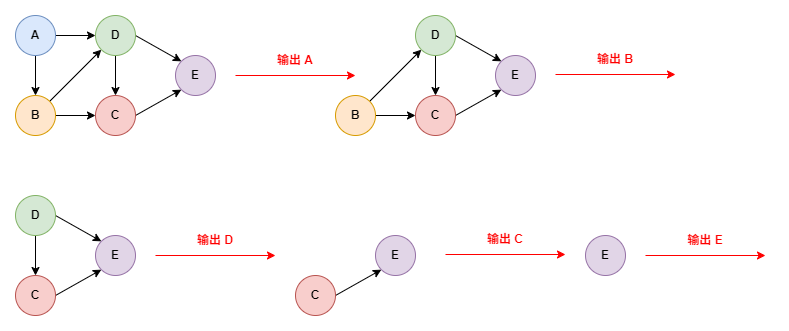

The diagram above was exported from draw.io. Its source (the exported page's mxGraphModel, read from the mxfile embedded in the PNG):
<mxGraphModel dx="1208" dy="702" grid="1" gridSize="10" guides="1" tooltips="1" connect="1" arrows="1" fold="1" page="1" pageScale="1" pageWidth="850" pageHeight="1100" math="0" shadow="0">
  <root>
    <mxCell id="0" />
    <mxCell id="1" parent="0" />
    <mxCell id="6XaGseGxNPZ3xupMx_-k-6" style="edgeStyle=orthogonalEdgeStyle;rounded=0;orthogonalLoop=1;jettySize=auto;html=1;exitX=0.5;exitY=1;exitDx=0;exitDy=0;" edge="1" parent="1" source="6XaGseGxNPZ3xupMx_-k-1" target="6XaGseGxNPZ3xupMx_-k-2">
      <mxGeometry relative="1" as="geometry" />
    </mxCell>
    <mxCell id="6XaGseGxNPZ3xupMx_-k-7" style="edgeStyle=orthogonalEdgeStyle;rounded=0;orthogonalLoop=1;jettySize=auto;html=1;exitX=1;exitY=0.5;exitDx=0;exitDy=0;" edge="1" parent="1" source="6XaGseGxNPZ3xupMx_-k-1" target="6XaGseGxNPZ3xupMx_-k-3">
      <mxGeometry relative="1" as="geometry" />
    </mxCell>
    <mxCell id="6XaGseGxNPZ3xupMx_-k-1" value="&lt;b&gt;A&lt;/b&gt;" style="ellipse;whiteSpace=wrap;html=1;aspect=fixed;fillColor=#dae8fc;strokeColor=#6c8ebf;" vertex="1" parent="1">
      <mxGeometry x="100" y="140" width="40" height="40" as="geometry" />
    </mxCell>
    <mxCell id="6XaGseGxNPZ3xupMx_-k-8" style="rounded=0;orthogonalLoop=1;jettySize=auto;html=1;exitX=1;exitY=0;exitDx=0;exitDy=0;entryX=0;entryY=1;entryDx=0;entryDy=0;" edge="1" parent="1" source="6XaGseGxNPZ3xupMx_-k-2" target="6XaGseGxNPZ3xupMx_-k-3">
      <mxGeometry relative="1" as="geometry" />
    </mxCell>
    <mxCell id="6XaGseGxNPZ3xupMx_-k-9" style="edgeStyle=orthogonalEdgeStyle;rounded=0;orthogonalLoop=1;jettySize=auto;html=1;exitX=1;exitY=0.5;exitDx=0;exitDy=0;entryX=0;entryY=0.5;entryDx=0;entryDy=0;" edge="1" parent="1" source="6XaGseGxNPZ3xupMx_-k-2" target="6XaGseGxNPZ3xupMx_-k-4">
      <mxGeometry relative="1" as="geometry" />
    </mxCell>
    <mxCell id="6XaGseGxNPZ3xupMx_-k-2" value="&lt;b&gt;B&lt;/b&gt;" style="ellipse;whiteSpace=wrap;html=1;aspect=fixed;fillColor=#ffe6cc;strokeColor=#d79b00;" vertex="1" parent="1">
      <mxGeometry x="100" y="220" width="40" height="40" as="geometry" />
    </mxCell>
    <mxCell id="6XaGseGxNPZ3xupMx_-k-10" style="edgeStyle=orthogonalEdgeStyle;rounded=0;orthogonalLoop=1;jettySize=auto;html=1;exitX=0.5;exitY=1;exitDx=0;exitDy=0;" edge="1" parent="1" source="6XaGseGxNPZ3xupMx_-k-3" target="6XaGseGxNPZ3xupMx_-k-4">
      <mxGeometry relative="1" as="geometry" />
    </mxCell>
    <mxCell id="6XaGseGxNPZ3xupMx_-k-13" style="rounded=0;orthogonalLoop=1;jettySize=auto;html=1;exitX=1;exitY=0.5;exitDx=0;exitDy=0;entryX=0;entryY=0;entryDx=0;entryDy=0;" edge="1" parent="1" source="6XaGseGxNPZ3xupMx_-k-3" target="6XaGseGxNPZ3xupMx_-k-5">
      <mxGeometry relative="1" as="geometry" />
    </mxCell>
    <mxCell id="6XaGseGxNPZ3xupMx_-k-3" value="&lt;b&gt;D&lt;/b&gt;" style="ellipse;whiteSpace=wrap;html=1;aspect=fixed;fillColor=#d5e8d4;strokeColor=#82b366;" vertex="1" parent="1">
      <mxGeometry x="180" y="140" width="40" height="40" as="geometry" />
    </mxCell>
    <mxCell id="6XaGseGxNPZ3xupMx_-k-14" style="rounded=0;orthogonalLoop=1;jettySize=auto;html=1;exitX=1;exitY=0.5;exitDx=0;exitDy=0;entryX=0;entryY=1;entryDx=0;entryDy=0;" edge="1" parent="1" source="6XaGseGxNPZ3xupMx_-k-4" target="6XaGseGxNPZ3xupMx_-k-5">
      <mxGeometry relative="1" as="geometry" />
    </mxCell>
    <mxCell id="6XaGseGxNPZ3xupMx_-k-4" value="&lt;b&gt;C&lt;/b&gt;" style="ellipse;whiteSpace=wrap;html=1;aspect=fixed;fillColor=#f8cecc;strokeColor=#b85450;" vertex="1" parent="1">
      <mxGeometry x="180" y="220" width="40" height="40" as="geometry" />
    </mxCell>
    <mxCell id="6XaGseGxNPZ3xupMx_-k-5" value="&lt;b&gt;E&lt;/b&gt;" style="ellipse;whiteSpace=wrap;html=1;aspect=fixed;fillColor=#e1d5e7;strokeColor=#9673a6;" vertex="1" parent="1">
      <mxGeometry x="260" y="180" width="40" height="40" as="geometry" />
    </mxCell>
    <mxCell id="6XaGseGxNPZ3xupMx_-k-19" style="rounded=0;orthogonalLoop=1;jettySize=auto;html=1;exitX=1;exitY=0;exitDx=0;exitDy=0;entryX=0;entryY=1;entryDx=0;entryDy=0;" edge="1" parent="1" source="6XaGseGxNPZ3xupMx_-k-21" target="6XaGseGxNPZ3xupMx_-k-24">
      <mxGeometry relative="1" as="geometry" />
    </mxCell>
    <mxCell id="6XaGseGxNPZ3xupMx_-k-20" style="edgeStyle=orthogonalEdgeStyle;rounded=0;orthogonalLoop=1;jettySize=auto;html=1;exitX=1;exitY=0.5;exitDx=0;exitDy=0;entryX=0;entryY=0.5;entryDx=0;entryDy=0;" edge="1" parent="1" source="6XaGseGxNPZ3xupMx_-k-21" target="6XaGseGxNPZ3xupMx_-k-26">
      <mxGeometry relative="1" as="geometry" />
    </mxCell>
    <mxCell id="6XaGseGxNPZ3xupMx_-k-21" value="&lt;b&gt;B&lt;/b&gt;" style="ellipse;whiteSpace=wrap;html=1;aspect=fixed;fillColor=#ffe6cc;strokeColor=#d79b00;" vertex="1" parent="1">
      <mxGeometry x="420" y="220" width="40" height="40" as="geometry" />
    </mxCell>
    <mxCell id="6XaGseGxNPZ3xupMx_-k-22" style="edgeStyle=orthogonalEdgeStyle;rounded=0;orthogonalLoop=1;jettySize=auto;html=1;exitX=0.5;exitY=1;exitDx=0;exitDy=0;" edge="1" parent="1" source="6XaGseGxNPZ3xupMx_-k-24" target="6XaGseGxNPZ3xupMx_-k-26">
      <mxGeometry relative="1" as="geometry" />
    </mxCell>
    <mxCell id="6XaGseGxNPZ3xupMx_-k-23" style="rounded=0;orthogonalLoop=1;jettySize=auto;html=1;exitX=1;exitY=0.5;exitDx=0;exitDy=0;entryX=0;entryY=0;entryDx=0;entryDy=0;" edge="1" parent="1" source="6XaGseGxNPZ3xupMx_-k-24" target="6XaGseGxNPZ3xupMx_-k-27">
      <mxGeometry relative="1" as="geometry" />
    </mxCell>
    <mxCell id="6XaGseGxNPZ3xupMx_-k-24" value="&lt;b&gt;D&lt;/b&gt;" style="ellipse;whiteSpace=wrap;html=1;aspect=fixed;fillColor=#d5e8d4;strokeColor=#82b366;" vertex="1" parent="1">
      <mxGeometry x="500" y="140" width="40" height="40" as="geometry" />
    </mxCell>
    <mxCell id="6XaGseGxNPZ3xupMx_-k-25" style="rounded=0;orthogonalLoop=1;jettySize=auto;html=1;exitX=1;exitY=0.5;exitDx=0;exitDy=0;entryX=0;entryY=1;entryDx=0;entryDy=0;" edge="1" parent="1" source="6XaGseGxNPZ3xupMx_-k-26" target="6XaGseGxNPZ3xupMx_-k-27">
      <mxGeometry relative="1" as="geometry" />
    </mxCell>
    <mxCell id="6XaGseGxNPZ3xupMx_-k-26" value="&lt;b&gt;C&lt;/b&gt;" style="ellipse;whiteSpace=wrap;html=1;aspect=fixed;fillColor=#f8cecc;strokeColor=#b85450;" vertex="1" parent="1">
      <mxGeometry x="500" y="220" width="40" height="40" as="geometry" />
    </mxCell>
    <mxCell id="6XaGseGxNPZ3xupMx_-k-27" value="&lt;b&gt;E&lt;/b&gt;" style="ellipse;whiteSpace=wrap;html=1;aspect=fixed;fillColor=#e1d5e7;strokeColor=#9673a6;" vertex="1" parent="1">
      <mxGeometry x="580" y="180" width="40" height="40" as="geometry" />
    </mxCell>
    <mxCell id="6XaGseGxNPZ3xupMx_-k-33" value="" style="rounded=0;whiteSpace=wrap;html=1;fillColor=none;strokeColor=none;" vertex="1" parent="1">
      <mxGeometry x="320" y="170" width="120" height="60" as="geometry" />
    </mxCell>
    <mxCell id="6XaGseGxNPZ3xupMx_-k-31" value="&lt;font color=&quot;#ff0000&quot;&gt;输出 A&lt;/font&gt;" style="text;html=1;align=center;verticalAlign=middle;whiteSpace=wrap;rounded=0;fontStyle=1" vertex="1" parent="1">
      <mxGeometry x="350" y="170" width="60" height="30" as="geometry" />
    </mxCell>
    <mxCell id="6XaGseGxNPZ3xupMx_-k-41" value="" style="endArrow=classic;html=1;rounded=0;exitX=0;exitY=0.5;exitDx=0;exitDy=0;entryX=1;entryY=0.5;entryDx=0;entryDy=0;endFill=1;fontColor=#FF0000;strokeColor=#FF0000;" edge="1" parent="1" source="6XaGseGxNPZ3xupMx_-k-33" target="6XaGseGxNPZ3xupMx_-k-33">
      <mxGeometry width="50" height="50" relative="1" as="geometry">
        <mxPoint x="340" y="199.5" as="sourcePoint" />
        <mxPoint x="420" y="199.5" as="targetPoint" />
      </mxGeometry>
    </mxCell>
    <mxCell id="6XaGseGxNPZ3xupMx_-k-45" style="edgeStyle=orthogonalEdgeStyle;rounded=0;orthogonalLoop=1;jettySize=auto;html=1;exitX=0.5;exitY=1;exitDx=0;exitDy=0;" edge="1" parent="1" source="6XaGseGxNPZ3xupMx_-k-47" target="6XaGseGxNPZ3xupMx_-k-49">
      <mxGeometry relative="1" as="geometry" />
    </mxCell>
    <mxCell id="6XaGseGxNPZ3xupMx_-k-46" style="rounded=0;orthogonalLoop=1;jettySize=auto;html=1;exitX=1;exitY=0.5;exitDx=0;exitDy=0;entryX=0;entryY=0;entryDx=0;entryDy=0;" edge="1" parent="1" source="6XaGseGxNPZ3xupMx_-k-47" target="6XaGseGxNPZ3xupMx_-k-50">
      <mxGeometry relative="1" as="geometry" />
    </mxCell>
    <mxCell id="6XaGseGxNPZ3xupMx_-k-47" value="&lt;b&gt;D&lt;/b&gt;" style="ellipse;whiteSpace=wrap;html=1;aspect=fixed;fillColor=#d5e8d4;strokeColor=#82b366;" vertex="1" parent="1">
      <mxGeometry x="100" y="320" width="40" height="40" as="geometry" />
    </mxCell>
    <mxCell id="6XaGseGxNPZ3xupMx_-k-48" style="rounded=0;orthogonalLoop=1;jettySize=auto;html=1;exitX=1;exitY=0.5;exitDx=0;exitDy=0;entryX=0;entryY=1;entryDx=0;entryDy=0;" edge="1" parent="1" source="6XaGseGxNPZ3xupMx_-k-49" target="6XaGseGxNPZ3xupMx_-k-50">
      <mxGeometry relative="1" as="geometry" />
    </mxCell>
    <mxCell id="6XaGseGxNPZ3xupMx_-k-49" value="&lt;b&gt;C&lt;/b&gt;" style="ellipse;whiteSpace=wrap;html=1;aspect=fixed;fillColor=#f8cecc;strokeColor=#b85450;" vertex="1" parent="1">
      <mxGeometry x="100" y="400" width="40" height="40" as="geometry" />
    </mxCell>
    <mxCell id="6XaGseGxNPZ3xupMx_-k-50" value="&lt;b&gt;E&lt;/b&gt;" style="ellipse;whiteSpace=wrap;html=1;aspect=fixed;fillColor=#e1d5e7;strokeColor=#9673a6;" vertex="1" parent="1">
      <mxGeometry x="180" y="360" width="40" height="40" as="geometry" />
    </mxCell>
    <mxCell id="6XaGseGxNPZ3xupMx_-k-51" value="&lt;font color=&quot;#ff0000&quot;&gt;输出 B&lt;/font&gt;" style="text;html=1;align=center;verticalAlign=middle;whiteSpace=wrap;rounded=0;fontStyle=1" vertex="1" parent="1">
      <mxGeometry x="670" y="169" width="60" height="30" as="geometry" />
    </mxCell>
    <mxCell id="6XaGseGxNPZ3xupMx_-k-52" value="" style="endArrow=classic;html=1;rounded=0;exitX=0;exitY=0.5;exitDx=0;exitDy=0;entryX=1;entryY=0.5;entryDx=0;entryDy=0;endFill=1;fontColor=#FF0000;strokeColor=#FF0000;" edge="1" parent="1">
      <mxGeometry width="50" height="50" relative="1" as="geometry">
        <mxPoint x="640" y="199" as="sourcePoint" />
        <mxPoint x="760" y="199" as="targetPoint" />
      </mxGeometry>
    </mxCell>
    <mxCell id="6XaGseGxNPZ3xupMx_-k-53" value="&lt;font color=&quot;#ff0000&quot;&gt;输出 D&lt;/font&gt;" style="text;html=1;align=center;verticalAlign=middle;whiteSpace=wrap;rounded=0;fontStyle=1" vertex="1" parent="1">
      <mxGeometry x="270" y="350" width="60" height="30" as="geometry" />
    </mxCell>
    <mxCell id="6XaGseGxNPZ3xupMx_-k-54" value="" style="endArrow=classic;html=1;rounded=0;exitX=0;exitY=0.5;exitDx=0;exitDy=0;entryX=1;entryY=0.5;entryDx=0;entryDy=0;endFill=1;fontColor=#FF0000;strokeColor=#FF0000;" edge="1" parent="1">
      <mxGeometry width="50" height="50" relative="1" as="geometry">
        <mxPoint x="240" y="380" as="sourcePoint" />
        <mxPoint x="360" y="380" as="targetPoint" />
      </mxGeometry>
    </mxCell>
    <mxCell id="6XaGseGxNPZ3xupMx_-k-70" style="rounded=0;orthogonalLoop=1;jettySize=auto;html=1;exitX=1;exitY=0.5;exitDx=0;exitDy=0;entryX=0;entryY=1;entryDx=0;entryDy=0;" edge="1" parent="1" source="6XaGseGxNPZ3xupMx_-k-71" target="6XaGseGxNPZ3xupMx_-k-72">
      <mxGeometry relative="1" as="geometry" />
    </mxCell>
    <mxCell id="6XaGseGxNPZ3xupMx_-k-71" value="&lt;b&gt;C&lt;/b&gt;" style="ellipse;whiteSpace=wrap;html=1;aspect=fixed;fillColor=#f8cecc;strokeColor=#b85450;" vertex="1" parent="1">
      <mxGeometry x="380" y="400" width="40" height="40" as="geometry" />
    </mxCell>
    <mxCell id="6XaGseGxNPZ3xupMx_-k-72" value="&lt;b&gt;E&lt;/b&gt;" style="ellipse;whiteSpace=wrap;html=1;aspect=fixed;fillColor=#e1d5e7;strokeColor=#9673a6;" vertex="1" parent="1">
      <mxGeometry x="460" y="360" width="40" height="40" as="geometry" />
    </mxCell>
    <mxCell id="6XaGseGxNPZ3xupMx_-k-73" value="&lt;font color=&quot;#ff0000&quot;&gt;输出 C&lt;/font&gt;" style="text;html=1;align=center;verticalAlign=middle;whiteSpace=wrap;rounded=0;fontStyle=1" vertex="1" parent="1">
      <mxGeometry x="560" y="349" width="60" height="30" as="geometry" />
    </mxCell>
    <mxCell id="6XaGseGxNPZ3xupMx_-k-74" value="" style="endArrow=classic;html=1;rounded=0;exitX=0;exitY=0.5;exitDx=0;exitDy=0;entryX=1;entryY=0.5;entryDx=0;entryDy=0;endFill=1;fontColor=#FF0000;strokeColor=#FF0000;" edge="1" parent="1">
      <mxGeometry width="50" height="50" relative="1" as="geometry">
        <mxPoint x="530" y="379" as="sourcePoint" />
        <mxPoint x="650" y="379" as="targetPoint" />
      </mxGeometry>
    </mxCell>
    <mxCell id="6XaGseGxNPZ3xupMx_-k-75" value="&lt;b&gt;E&lt;/b&gt;" style="ellipse;whiteSpace=wrap;html=1;aspect=fixed;fillColor=#e1d5e7;strokeColor=#9673a6;" vertex="1" parent="1">
      <mxGeometry x="670" y="360" width="40" height="40" as="geometry" />
    </mxCell>
    <mxCell id="6XaGseGxNPZ3xupMx_-k-76" value="&lt;font color=&quot;#ff0000&quot;&gt;输出 E&lt;/font&gt;" style="text;html=1;align=center;verticalAlign=middle;whiteSpace=wrap;rounded=0;fontStyle=1" vertex="1" parent="1">
      <mxGeometry x="760" y="350" width="60" height="30" as="geometry" />
    </mxCell>
    <mxCell id="6XaGseGxNPZ3xupMx_-k-77" value="" style="endArrow=classic;html=1;rounded=0;exitX=0;exitY=0.5;exitDx=0;exitDy=0;entryX=1;entryY=0.5;entryDx=0;entryDy=0;endFill=1;fontColor=#FF0000;strokeColor=#FF0000;" edge="1" parent="1">
      <mxGeometry width="50" height="50" relative="1" as="geometry">
        <mxPoint x="730" y="380" as="sourcePoint" />
        <mxPoint x="850" y="380" as="targetPoint" />
      </mxGeometry>
    </mxCell>
  </root>
</mxGraphModel>